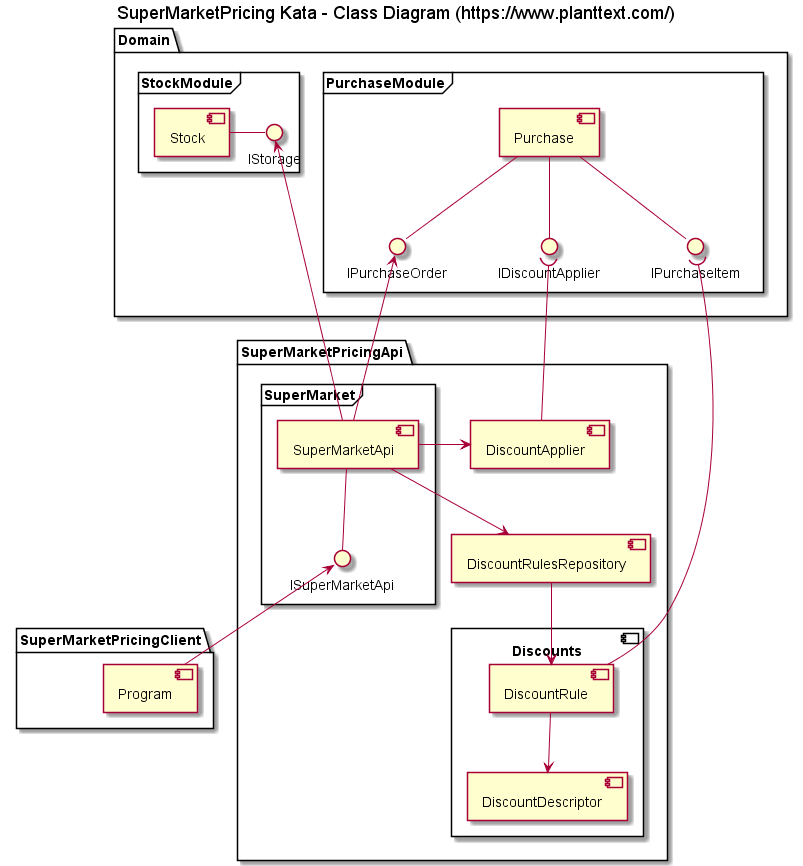

The diagram above was rendered by PlantUML. Its source (embedded in the PNG):
@startuml

title SuperMarketPricing Kata - Class Diagram (https://www.planttext.com/)

package Domain  {


    frame PurchaseModule  {

        component [Purchase] as P

        interface IDiscountApplier
        interface IPurchaseItem
        interface IPurchaseOrder

        P -- IDiscountApplier
        P -- IPurchaseItem
        P -- IPurchaseOrder
    }

    frame StockModule  {

        component [Stock] as S

        interface IStorage

        S -right- IStorage

    }

}
package SuperMarketPricingApi {

    component [DiscountApplier]

    IDiscountApplier )-- DiscountApplier

    component [Discounts]{

        component [DiscountRule] as DR
        component [DiscountDescriptor] as DD

        DR --> DD
    }

    component [DiscountRulesRepository] as DRR
    DRR --> DR
    IPurchaseItem )-- DR

    frame  SuperMarket {

        component [SuperMarketApi] as SM
        interface ISuperMarketApi
        SM -- ISuperMarketApi
        DiscountApplier <-left- SM
        IStorage <-- SM
        IPurchaseOrder <-- SM

    }

    SM --> DRR



}

package SuperMarketPricingClient{

    component [Program] as PC
    ISuperMarketApi <-down- PC


}

@enduml